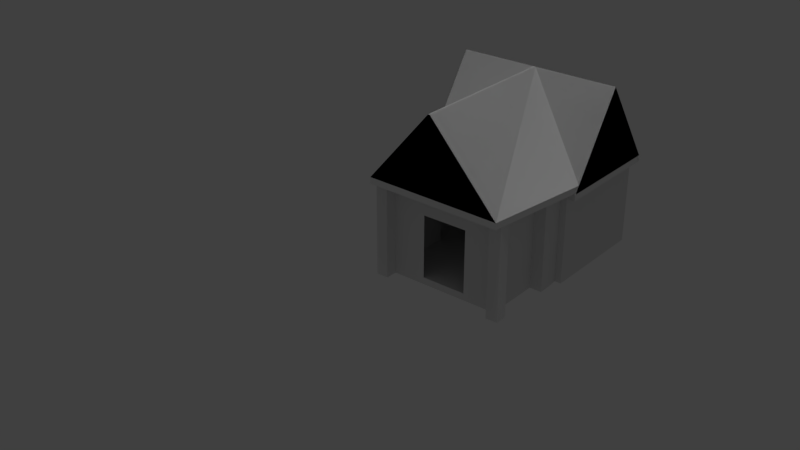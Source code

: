 # Source: house.blend  (saved by Blender 2.79.0; exported with 4.5.12 LTS)
import bpy
from mathutils import Matrix  # noqa: F401  (used for matrix-valued properties, if any)

bpy.ops.wm.read_factory_settings(use_empty=True)
scene = bpy.context.scene
scene.name = 'Scene'

# ---- collections
col_collection_1 = bpy.data.collections.new('Collection 1'); scene.collection.children.link(col_collection_1)
col_collection_2 = bpy.data.collections.new('Collection 2'); scene.collection.children.link(col_collection_2)
col_collection_2.hide_render = True
col_collection_2.hide_viewport = True
col_collection_20 = bpy.data.collections.new('Collection 20'); scene.collection.children.link(col_collection_20)
col_collection_20.hide_render = True
col_collection_20.hide_viewport = True

# ---- world
world_world = bpy.data.worlds.new('World'); scene.world = world_world
world_world.color = (0.05088, 0.05088, 0.05088)
world_world.use_sun_shadow = False
world_world.sun_shadow_jitter_overblur = 0.0
world_world.cycles.sampling_method = 'MANUAL'

# ---- lights
light_sun = bpy.data.lights.new('Sun', 'SUN')
light_sun.transmission_factor = 0.0
light_sun.angle = 0.1993
light_sun.energy = 1.0
light_sun.shadow_buffer_clip_start = 0.5
light_sun.shadow_soft_size = 0.1
light_sun.shadow_cascade_max_distance = 1000.0

# ---- meshes
me_plane_005 = bpy.data.meshes.new('Plane.005')
me_plane_005.from_pydata([(-1.0, -1.0, 0.0), (1.0, -1.0, 0.0), (-1.0, 0.5026, 0.0), (1.0, 0.5026, 0.0), (-1.0, -1.0, 1.287), (1.0, -1.0, 1.287), (-1.0, 0.5026, 1.287), (1.0, 0.5026, 1.287), (-0.9135, 0.4162, 0.08646), (-0.9135, -1.0, 0.08646), (0.9135, -1.0, 0.08646), (0.9135, 0.4162, 0.08646), (-0.9135, 0.4162, 1.287), (-0.9135, -1.0, 1.287), (0.9135, -1.0, 1.287), (0.9135, 0.4162, 1.287), (0.7618, -1.323, -0.00405), (0.7618, -1.323, 1.28), (0.7618, -1.161, -0.00405), (0.7618, -1.161, 1.28), (0.9236, -1.323, -0.00405), (0.9236, -1.323, 1.28), (0.9236, -1.161, -0.00405), (0.9236, -1.161, 1.28), (-0.9126, -1.323, -0.00374), (-0.9126, -1.323, 1.28), (-0.9126, -1.161, -0.00374), (-0.9126, -1.161, 1.28), (-0.7509, -1.323, -0.00374), (-0.7509, -1.323, 1.28), (-0.7509, -1.161, -0.00374), (-0.7509, -1.161, 1.28), (-0.8992, -2.257, 0.001117), (-0.8992, -2.257, 1.285), (-0.8992, -2.095, 0.001117), (-0.8992, -2.095, 1.285), (-0.7374, -2.257, 0.001117), (-0.7374, -2.257, 1.285), (-0.7374, -2.095, 0.001117), (-0.7374, -2.095, 1.285), (0.7667, -2.255, 0.00284), (0.7667, -2.255, 1.287), (0.7667, -2.094, 0.00284), (0.7667, -2.094, 1.287), (0.9284, -2.255, 0.00284), (0.9284, -2.255, 1.287), (0.9284, -2.094, 0.00284), (0.9284, -2.094, 1.287), (-0.9135, -1.0, 0.0), (0.9135, -1.0, 0.0), (0.7618, -1.163, 0.0832), (0.9236, -1.163, 0.0832), (-0.9126, -1.163, 0.08351), (-0.7509, -1.163, 0.08351), (-0.9135, -1.002, 0.08725), (0.9136, -1.002, 0.08725), (0.7618, -1.161, 0.08818), (-0.7509, -1.161, 0.08786), (0.7618, -1.161, 0.08755), (0.7618, -1.323, 0.08818), (0.02441, 0.5026, 1.287), (1.102, -0.2487, 2.377), (-1.09, -0.2487, 2.377), (1.102, 0.5778, 1.177), (-1.09, 0.5778, 1.177), (1.102, -0.9895, 1.238), (-1.09, -0.9895, 1.238), (-0.7509, -1.323, 0.08849), (-0.7509, -1.161, 0.08849), (-0.7374, -2.095, 0.09335), (0.7667, -2.094, 0.09507), (1.102, -0.9263, 1.336), (-0.05555, -0.2487, 2.377), (-0.02619, -0.2487, 2.377), (-1.09, -0.9123, 1.357), (0.9192, -2.351, 1.337), (-0.04931, -2.351, 2.376), (-0.02475, -2.351, 2.376), (-0.9148, -2.351, 1.358), (1.102, 0.5357, 1.238), (-1.09, 0.5357, 1.238), (1.102, -0.2487, 2.377), (-1.09, -0.2487, 2.377), (1.102, 0.5778, 1.177), (-1.09, 0.5778, 1.177), (1.102, -0.9895, 1.238), (-1.09, -0.9895, 1.238), (1.102, -0.9263, 1.336), (-0.05555, -0.2487, 2.377), (-0.02619, -0.2487, 2.377), (-1.09, -0.9123, 1.357), (0.9192, -2.351, 1.337), (-0.04931, -2.351, 2.376), (-0.02475, -2.351, 2.376), (-0.9148, -2.351, 1.358), (1.102, 0.5357, 1.238), (-1.09, 0.5357, 1.238), (1.104, 0.53, 1.177), (-1.089, 0.53, 1.177), (1.104, 0.4878, 1.238), (-1.089, 0.4878, 1.238), (-1.09, -0.9895, 1.152), (1.102, -0.9895, 1.152), (1.102, -0.9263, 1.249), (0.9192, -2.351, 1.25), (-1.09, -0.9123, 1.27), (-0.9148, -2.351, 1.271), (1.102, 0.5357, 1.152), (-1.09, 0.5357, 1.152), (-0.2889, -2.095, 0.09619), (0.32, -2.094, 0.09619), (-0.2889, -2.095, 0.9474), (0.32, -2.094, 0.9474), (0.32, -2.094, 0.9322)], [], [(2, 3, 1, 49, 48, 0), (3, 2, 6, 60, 7), (1, 3, 7, 5), (2, 0, 4, 6), (8, 9, 10, 11), (11, 15, 12, 8), (10, 14, 15, 11), (8, 12, 13, 9), (4, 13, 12, 6), (5, 14, 10, 1), (7, 15, 14, 5), (1, 10, 49), (0, 9, 13, 4), (6, 12, 15, 7, 60), (16, 18, 19, 17), (18, 22, 23, 19), (22, 23, 21, 20), (20, 21, 17, 16), (18, 22, 20, 16), (23, 19, 17, 21), (24, 25, 27, 26), (26, 30, 31, 27), (30, 28, 29, 31), (28, 29, 25, 24), (26, 30, 28, 24), (31, 27, 25, 29), (32, 33, 35, 34), (34, 35, 39, 38), (38, 39, 37, 36), (36, 37, 33, 32), (34, 38, 36, 32), (39, 35, 33, 37), (40, 41, 43, 42), (42, 43, 47, 46), (46, 47, 45, 44), (44, 45, 41, 40), (42, 46, 44, 40), (47, 43, 41, 45), (29, 28, 38, 39), (43, 42, 16, 17), (14, 23, 22, 49), (9, 0, 48), (10, 9, 48, 49), (13, 48, 26, 27), (26, 48, 54, 52), (55, 51, 50, 53, 52, 54), (22, 18, 50, 51), (18, 30, 53, 50), (30, 26, 52, 53), (49, 22, 51, 55), (48, 49, 55, 54), (42, 38, 69, 70), (30, 57, 58, 18), (68, 67, 69, 70, 59, 56), (29, 17, 19, 23, 14, 13, 27, 31), (15, 12, 13, 14), (39, 43, 17, 29), (62, 80, 64, 63, 79, 61, 73, 72), (61, 71, 73), (30, 18, 56, 68), (71, 65, 66, 74, 72, 73), (74, 62, 72), (73, 77, 75, 71), (72, 74, 78, 76), (72, 76, 77, 73), (62, 66, 80), (61, 79, 65, 71), (77, 76, 78, 75), (82, 88, 89, 81, 95, 83, 84, 96), (81, 89, 87), (87, 89, 88, 90, 86, 85), (90, 88, 82), (89, 93, 91, 87), (88, 90, 94, 92), (88, 92, 93, 89), (82, 96, 86), (81, 87, 85, 95), (93, 92, 94, 91), (66, 65, 85, 86), (71, 75, 91, 87), (75, 78, 94, 91), (63, 64, 84, 83), (66, 62, 82, 86), (62, 74, 90, 82), (74, 66, 86, 90), (65, 79, 95, 85), (79, 63, 83, 95), (74, 90, 94, 78), (80, 66, 86, 96), (64, 80, 96, 84), (95, 107, 108, 96), (94, 90, 105, 106), (84, 98, 100, 96), (96, 100, 99, 95), (83, 97, 98, 84), (95, 99, 97, 83), (105, 103, 104, 106), (108, 107, 102, 101), (87, 91, 104, 103), (96, 108, 101, 86), (91, 94, 106, 104), (90, 87, 103, 105), (86, 101, 102, 85), (85, 102, 107, 95), (43, 113, 110, 109, 69, 70), (69, 109, 111, 112, 113, 43, 39)])
me_plane_005.use_remesh_preserve_volume = False
me_plane_005.use_remesh_preserve_attributes = False
me_plane_005.use_mirror_vertex_groups = False
me_plane_005.update()
me_plane_001 = bpy.data.meshes.new('Plane.001')
me_plane_001.from_pydata([(-1.364, -1.924, 0.9856), (1.346, -1.924, 0.9856), (-1.364, 0.3164, 0.9856), (1.346, 0.3164, 0.9856), (-0.8996, -1.924, 0.9856), (-0.8996, -2.758, 0.9856), (0.8391, -1.924, 0.9856), (0.8391, -2.758, 0.9856), (-1.364, -1.924, 2.464), (1.346, -1.924, 2.464), (-1.364, 0.3164, 2.464), (1.346, 0.3164, 2.464), (-0.8996, -1.924, 2.464), (-0.8996, -2.758, 2.464), (0.8391, -1.924, 2.464), (0.8391, -2.758, 2.464), (-1.364, -1.924, 2.63), (1.346, -1.924, 2.63), (-1.364, 0.3164, 2.63), (1.346, 0.3164, 2.63), (-1.364, -0.6961, 4.392), (1.346, -0.6961, 4.392), (-0.007474, -0.6961, 4.392), (-0.8976, -1.924, 2.63), (0.84, -1.924, 2.63), (-0.007474, -1.955, 4.392), (-0.9018, -2.757, 2.63), (0.84, -2.759, 2.63), (-0.007474, -2.684, 4.392)], [], [(2, 3, 1, 6, 7, 5, 4, 0), (0, 4, 12, 8), (1, 3, 11, 9), (2, 0, 8, 10), (7, 6, 14, 15), (4, 5, 13, 12), (3, 2, 10, 11), (6, 1, 9, 14), (8, 10, 11, 9, 14, 15, 13, 12), (18, 20, 22, 21, 19), (21, 17, 19), (20, 16, 22), (20, 18, 16), (22, 25, 24, 17), (17, 21, 22), (25, 28, 27, 24), (16, 23, 25, 22), (17, 16, 23, 24), (26, 27, 28), (23, 26, 28, 25), (24, 23, 26, 27), (19, 17, 9, 11), (11, 10, 18, 19), (10, 8, 16, 18), (8, 12, 23, 16), (12, 13, 26, 23), (13, 15, 27, 26), (24, 27, 15, 14), (14, 9, 17, 24)])
me_plane_001.use_remesh_preserve_volume = False
me_plane_001.use_remesh_preserve_attributes = False
me_plane_001.use_mirror_vertex_groups = False
me_plane_001.update()
me_cube_001 = bpy.data.meshes.new('Cube.001')
me_cube_001.from_pydata([(-0.09365, 2.133, -0.3542), (-0.09365, 2.133, 0.4969), (-0.09365, -1.182, -0.3542), (-0.09365, -1.182, 0.4969), (0.7575, 2.133, -0.3542), (0.7575, 2.133, 0.4969), (0.7575, -1.182, -0.3542), (0.7575, -1.182, 0.4969)], [], [(0, 1, 3, 2), (2, 3, 7, 6), (6, 7, 5, 4), (4, 5, 1, 0), (2, 6, 4, 0), (7, 3, 1, 5)])
me_cube_001.use_remesh_preserve_volume = False
me_cube_001.use_remesh_preserve_attributes = False
me_cube_001.use_mirror_vertex_groups = False
me_cube_001.update()
me_plane_004 = bpy.data.meshes.new('Plane.004')
me_plane_004.from_pydata([(-1.0, -1.0, 0.0), (1.0, -1.0, 0.0), (-1.0, 0.5026, 0.0), (1.0, 0.5026, 0.0), (-1.0, -1.0, 1.287), (1.0, -1.0, 1.287), (-1.0, 0.5026, 1.287), (1.0, 0.5026, 1.287), (-0.9135, 0.4162, 0.08646), (-0.9135, -1.0, 0.08646), (0.9135, -1.0, 0.08646), (0.9135, 0.4162, 0.08646), (-0.9135, 0.4162, 1.287), (-0.9135, -1.0, 1.287), (0.9135, -1.0, 1.287), (0.9135, 0.4162, 1.287), (0.7618, -1.323, -0.00405), (0.7618, -1.323, 1.28), (0.7618, -1.161, -0.00405), (0.7618, -1.161, 1.28), (0.9236, -1.323, -0.00405), (0.9236, -1.323, 1.28), (0.9236, -1.161, -0.00405), (0.9236, -1.161, 1.28), (-0.9126, -1.323, -0.00374), (-0.9126, -1.323, 1.28), (-0.9126, -1.161, -0.00374), (-0.9126, -1.161, 1.28), (-0.7509, -1.323, -0.00374), (-0.7509, -1.323, 1.28), (-0.7509, -1.161, -0.00374), (-0.7509, -1.161, 1.28), (-0.8992, -2.257, 0.001117), (-0.8992, -2.257, 1.285), (-0.8992, -2.095, 0.001117), (-0.8992, -2.095, 1.285), (-0.7374, -2.257, 0.001117), (-0.7374, -2.257, 1.285), (-0.7374, -2.095, 0.001117), (-0.7374, -2.095, 1.285), (0.7667, -2.255, 0.00284), (0.7667, -2.255, 1.287), (0.7667, -2.094, 0.00284), (0.7667, -2.094, 1.287), (0.9284, -2.255, 0.00284), (0.9284, -2.255, 1.287), (0.9284, -2.094, 0.00284), (0.9284, -2.094, 1.287), (-0.9135, -1.0, 0.0), (0.9135, -1.0, 0.0), (0.7618, -1.163, 0.0832), (0.9236, -1.163, 0.0832), (-0.9126, -1.163, 0.08351), (-0.7509, -1.163, 0.08351), (-0.9135, -1.002, 0.08725), (0.9136, -1.002, 0.08725), (0.7618, -1.161, 0.08818), (-0.7509, -1.161, 0.08786), (0.7618, -1.161, 0.08755), (0.7618, -1.323, 0.08818), (0.02441, 0.5026, 1.287), (1.102, -0.2487, 2.377), (-1.09, -0.2487, 2.377), (1.102, 0.5778, 1.177), (-1.09, 0.5778, 1.177), (1.102, -0.9895, 1.238), (-1.09, -0.9895, 1.238), (-0.7509, -1.323, 0.08849), (-0.7509, -1.161, 0.08849), (-0.7374, -2.095, 0.09335), (0.7667, -2.094, 0.09507), (1.102, -0.9263, 1.336), (-0.05555, -0.2487, 2.377), (-0.02619, -0.2487, 2.377), (-1.09, -0.9123, 1.357), (0.9192, -2.351, 1.337), (-0.04931, -2.351, 2.376), (-0.02475, -2.351, 2.376), (-0.9148, -2.351, 1.358), (1.102, 0.5357, 1.238), (-1.09, 0.5357, 1.238), (1.102, -0.2487, 2.377), (-1.09, -0.2487, 2.377), (1.102, 0.5778, 1.177), (-1.09, 0.5778, 1.177), (1.102, -0.9895, 1.238), (-1.09, -0.9895, 1.238), (1.102, -0.9263, 1.336), (-0.05555, -0.2487, 2.377), (-0.02619, -0.2487, 2.377), (-1.09, -0.9123, 1.357), (0.9192, -2.351, 1.337), (-0.04931, -2.351, 2.376), (-0.02475, -2.351, 2.376), (-0.9148, -2.351, 1.358), (1.102, 0.5357, 1.238), (-1.09, 0.5357, 1.238), (1.104, 0.53, 1.177), (-1.089, 0.53, 1.177), (1.104, 0.4878, 1.238), (-1.089, 0.4878, 1.238), (-1.09, -0.9895, 1.152), (1.102, -0.9895, 1.152), (1.102, -0.9263, 1.249), (0.9192, -2.351, 1.25), (-1.09, -0.9123, 1.27), (-0.9148, -2.351, 1.271), (1.102, 0.5357, 1.152), (-1.09, 0.5357, 1.152)], [], [(2, 3, 1, 49, 48, 0), (3, 2, 6, 60, 7), (1, 3, 7, 5), (2, 0, 4, 6), (8, 9, 10, 11), (11, 15, 12, 8), (10, 14, 15, 11), (8, 12, 13, 9), (4, 13, 12, 6), (5, 14, 10, 1), (7, 15, 14, 5), (1, 10, 49), (0, 9, 13, 4), (6, 12, 15, 7, 60), (16, 18, 19, 17), (18, 22, 23, 19), (22, 23, 21, 20), (20, 21, 17, 16), (18, 22, 20, 16), (23, 19, 17, 21), (24, 25, 27, 26), (26, 30, 31, 27), (30, 28, 29, 31), (28, 29, 25, 24), (26, 30, 28, 24), (31, 27, 25, 29), (32, 33, 35, 34), (34, 35, 39, 38), (38, 39, 37, 36), (36, 37, 33, 32), (34, 38, 36, 32), (39, 35, 33, 37), (40, 41, 43, 42), (42, 43, 47, 46), (46, 47, 45, 44), (44, 45, 41, 40), (42, 46, 44, 40), (47, 43, 41, 45), (29, 28, 38, 39), (43, 42, 16, 17), (14, 23, 22, 49), (9, 0, 48), (10, 9, 48, 49), (13, 48, 26, 27), (26, 48, 54, 52), (55, 51, 50, 53, 52, 54), (22, 18, 50, 51), (18, 30, 53, 50), (30, 26, 52, 53), (49, 22, 51, 55), (48, 49, 55, 54), (42, 38, 69, 70), (30, 57, 58, 18), (68, 67, 69, 70, 59, 56), (29, 17, 19, 23, 14, 13, 27, 31), (15, 12, 13, 14), (39, 43, 17, 29), (62, 80, 64, 63, 79, 61, 73, 72), (61, 71, 73), (30, 18, 56, 68), (71, 65, 66, 74, 72, 73), (74, 62, 72), (73, 77, 75, 71), (72, 74, 78, 76), (72, 76, 77, 73), (62, 66, 80), (61, 79, 65, 71), (77, 76, 78, 75), (82, 88, 89, 81, 95, 83, 84, 96), (81, 89, 87), (87, 89, 88, 90, 86, 85), (90, 88, 82), (89, 93, 91, 87), (88, 90, 94, 92), (88, 92, 93, 89), (82, 96, 86), (81, 87, 85, 95), (93, 92, 94, 91), (66, 65, 85, 86), (71, 75, 91, 87), (75, 78, 94, 91), (63, 64, 84, 83), (66, 62, 82, 86), (62, 74, 90, 82), (74, 66, 86, 90), (65, 79, 95, 85), (79, 63, 83, 95), (74, 90, 94, 78), (80, 66, 86, 96), (64, 80, 96, 84), (95, 107, 108, 96), (94, 90, 105, 106), (84, 98, 100, 96), (96, 100, 99, 95), (83, 97, 98, 84), (95, 99, 97, 83), (105, 103, 104, 106), (108, 107, 102, 101), (87, 91, 104, 103), (96, 108, 101, 86), (91, 94, 106, 104), (90, 87, 103, 105), (86, 101, 102, 85), (85, 102, 107, 95), (43, 39, 69, 70)])
me_plane_004.use_remesh_preserve_volume = False
me_plane_004.use_remesh_preserve_attributes = False
me_plane_004.use_mirror_vertex_groups = False
me_plane_004.update()

# ---- objects
ob_plane_001 = bpy.data.objects.new('Plane.001', me_plane_005)
ob_sun = bpy.data.objects.new('Sun', light_sun)
ob_plane = bpy.data.objects.new('Plane', me_plane_001)
ob_cube_001 = bpy.data.objects.new('Cube.001', me_cube_001)
ob_plane_002 = bpy.data.objects.new('Plane.002', me_plane_004)

# ---- transforms, parenting, visibility, modifiers, constraints
ob_plane_001.location = (4.07, -0.01539, 3.029)
ob_plane_001.lineart.crease_threshold = 0.0
ob_sun.location = (8.457, -0.01539, 13.04)
ob_sun.lineart.crease_threshold = 0.0
ob_plane.location = (0.0, 0.0, 0.0)
ob_plane.scale = (0.7181, 1.0, 0.7517)
ob_plane.lineart.crease_threshold = 0.0
ob_cube_001.location = (3.774, -2.47, 3.479)
ob_cube_001.scale = (1.0, 0.8104, 1.0)
ob_cube_001.display_type = 'WIRE'
ob_cube_001.lineart.crease_threshold = 0.0
ob_plane_002.location = (4.07, -0.01539, 3.029)
ob_plane_002.lineart.crease_threshold = 0.0
_m = ob_plane_002.modifiers.new('Boolean', 'BOOLEAN')
_m.object = ob_cube_001
_m.solver = 'FAST'

# ---- collection membership
col_collection_1.objects.link(ob_plane_001)
col_collection_1.objects.link(ob_sun)
col_collection_2.objects.link(ob_plane)
col_collection_20.objects.link(ob_cube_001)
col_collection_20.objects.link(ob_plane_002)

# ---- scene / render settings (as saved in the file)
scene.frame_start = 1; scene.frame_end = 250; scene.frame_set(1)
scene.render.engine = 'BLENDER_EEVEE_NEXT'
scene.render.resolution_percentage = 50
scene.render.dither_intensity = 0.0
scene.cycles.use_denoising = False
scene.cycles.samples = 128
scene.cycles.sampling_pattern = 'TABULATED_SOBOL'
scene.cycles.use_adaptive_sampling = False
scene.cycles.use_light_tree = False
scene.cycles.blur_glossy = 0.0
scene.cycles.sample_clamp_indirect = 0.0
scene.view_settings.view_transform = 'Standard'
bpy.context.view_layer.update()

# ---- added for rendering (the .blend has no active camera): camera
cam_auto = bpy.data.cameras.new('AutoCamera')
cam_auto.lens = 50.0
cam_auto.sensor_width = 36.0
cam_auto.clip_end = 1000.0
ob_auto_camera = bpy.data.objects.new('AutoCamera', cam_auto)
scene.collection.objects.link(ob_auto_camera)
ob_auto_camera.location = (11.1506, -11.4076, 9.92228)
ob_auto_camera.rotation_euler = (1.09748, -7.21219e-08, 0.694738)
scene.camera = ob_auto_camera
bpy.context.view_layer.update()
